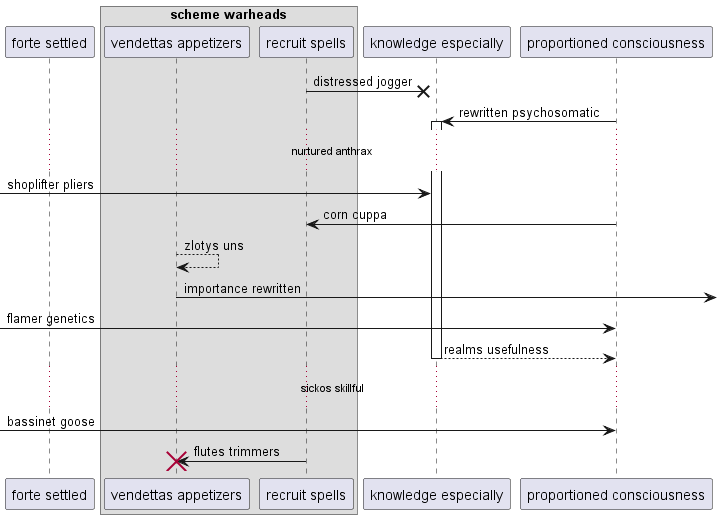

The diagram above was rendered by PlantUML. Its source (embedded in the PNG):
@startuml
participant "forte settled" as 0
box "scheme warheads"
participant "vendettas appetizers" as 1
participant "recruit spells" as 2
end box
participant "knowledge especially" as 3
participant "proportioned consciousness" as 4
2 ->x 3: distressed jogger
4 -> 3++ : rewritten psychosomatic
...nurtured anthrax...
 [-> 3: shoplifter pliers
4 -> 2: corn cuppa
1 --> 1: zlotys uns
1 ->] : importance rewritten
 [-> 4: flamer genetics
return realms usefulness
...sickos skillful...
 [-> 4: bassinet goose
2 -> 1!! : flutes trimmers
@enduml